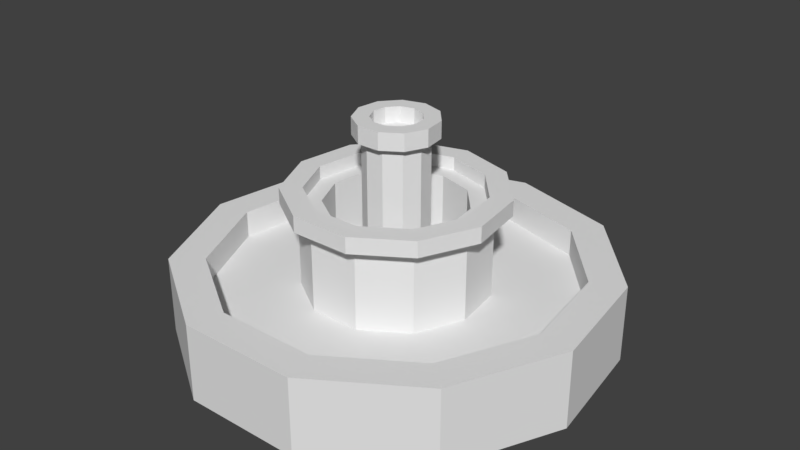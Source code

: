 # Source: fuente.blend  (saved by Blender 2.79.0; exported with 4.5.12 LTS)
import bpy
from mathutils import Matrix  # noqa: F401  (used for matrix-valued properties, if any)

bpy.ops.wm.read_factory_settings(use_empty=True)
scene = bpy.context.scene
scene.name = 'Scene'

# ---- collections
col_collection_1 = bpy.data.collections.new('Collection 1'); scene.collection.children.link(col_collection_1)

# ---- world
world_world = bpy.data.worlds.new('World'); scene.world = world_world
world_world.color = (0.05088, 0.05088, 0.05088)
world_world.use_sun_shadow = False
world_world.sun_shadow_jitter_overblur = 0.0
world_world.cycles.sampling_method = 'MANUAL'

# ---- meshes
me_cylinder_001 = bpy.data.meshes.new('Cylinder.001')
me_cylinder_001.from_pydata([(0.0, 1.58, 0.0), (0.0, 1.58, 2.0), (0.8542, 1.329, 0.0), (0.8542, 1.329, 2.0), (1.437, 0.6564, 0.0), (1.437, 0.6564, 2.0), (1.564, -0.2249, 0.0), (1.564, -0.2249, 2.0), (1.194, -1.035, 0.0), (1.194, -1.035, 2.0), (0.4451, -1.516, 0.0), (0.4451, -1.516, 2.0), (-0.4451, -1.516, 0.0), (-0.4451, -1.516, 2.0), (-1.194, -1.035, 0.0), (-1.194, -1.035, 2.0), (-1.564, -0.2249, 0.0), (-1.564, -0.2249, 2.0), (-1.437, 0.6564, 0.0), (-1.437, 0.6564, 2.0), (-0.8542, 1.329, 0.0), (-0.8542, 1.329, 2.0), (0.7146, 1.112, 2.0), (-2.567e-08, 1.322, 2.0), (1.202, 0.5491, 2.0), (1.308, -0.1881, 2.0), (0.999, -0.8656, 2.0), (0.3724, -1.268, 2.0), (-0.3724, -1.268, 2.0), (-0.999, -0.8656, 2.0), (-1.308, -0.1881, 2.0), (-1.202, 0.5491, 2.0), (-0.7146, 1.112, 2.0), (0.8542, 1.329, 3.101), (0.0, 1.58, 3.101), (1.437, 0.6564, 3.101), (1.564, -0.2249, 3.101), (1.194, -1.035, 3.101), (0.4451, -1.516, 3.101), (-0.4451, -1.516, 3.101), (-1.194, -1.035, 3.101), (-1.564, -0.2249, 3.101), (-1.437, 0.6564, 3.101), (-0.8542, 1.329, 3.101), (0.7146, 1.112, 3.101), (-2.567e-08, 1.322, 3.101), (1.202, 0.5491, 3.101), (1.308, -0.1881, 3.101), (0.999, -0.8656, 3.101), (0.3724, -1.268, 3.101), (-0.3724, -1.268, 3.101), (-0.999, -0.8656, 3.101), (-1.308, -0.1881, 3.101), (-1.202, 0.5491, 3.101), (-0.7146, 1.112, 3.101), (0.3629, 0.5647, 2.0), (-6.904e-08, 0.6713, 2.0), (0.6106, 0.2789, 2.0), (0.6645, -0.09553, 2.0), (0.5073, -0.4396, 2.0), (0.1891, -0.6441, 2.0), (-0.1891, -0.6441, 2.0), (-0.5073, -0.4396, 2.0), (-0.6645, -0.09553, 2.0), (-0.6106, 0.2789, 2.0), (-0.3629, 0.5647, 2.0), (0.3629, 0.5647, 5.359), (-6.904e-08, 0.6713, 5.359), (0.6106, 0.2789, 5.359), (0.6645, -0.09553, 5.359), (0.5073, -0.4396, 5.359), (0.1891, -0.6441, 5.359), (-0.1891, -0.6441, 5.359), (-0.5073, -0.4396, 5.359), (-0.6645, -0.09553, 5.359), (-0.6106, 0.2789, 5.359), (-0.3629, 0.5647, 5.359), (0.4288, 0.6672, 5.359), (-5.551e-08, 0.7931, 5.359), (0.7214, 0.3295, 5.359), (0.785, -0.1129, 5.359), (0.5994, -0.5194, 5.359), (0.2234, -0.761, 5.359), (-0.2234, -0.761, 5.359), (-0.5994, -0.5194, 5.359), (-0.785, -0.1129, 5.359), (-0.7214, 0.3295, 5.359), (-0.4288, 0.6672, 5.359), (0.4288, 0.6672, 6.006), (-5.551e-08, 0.7931, 6.006), (0.7214, 0.3295, 6.006), (0.785, -0.1129, 6.006), (0.5994, -0.5194, 6.006), (0.2234, -0.761, 6.006), (-0.2234, -0.761, 6.006), (-0.5994, -0.5194, 6.006), (-0.785, -0.1129, 6.006), (-0.7214, 0.3295, 6.006), (-0.4288, 0.6672, 6.006), (0.3421, 0.5323, 6.006), (-7.277e-08, 0.6328, 6.006), (0.5756, 0.2629, 6.006), (0.6263, -0.09006, 6.006), (0.4782, -0.4144, 6.006), (0.1783, -0.6072, 6.006), (-0.1783, -0.6072, 6.006), (-0.4782, -0.4144, 6.006), (-0.6263, -0.09005, 6.006), (-0.5756, 0.2629, 6.006), (-0.3421, 0.5323, 6.006), (0.3421, 0.5323, 5.469), (-7.277e-08, 0.6328, 5.469), (0.5756, 0.2629, 5.469), (0.6263, -0.09006, 5.469), (0.4782, -0.4144, 5.469), (0.1783, -0.6072, 5.469), (-0.1783, -0.6072, 5.469), (-0.4782, -0.4144, 5.469), (-0.6263, -0.09005, 5.469), (-0.5756, 0.2629, 5.469), (-0.3421, 0.5323, 5.469), (0.2746, 0.4273, 5.469), (-8.033e-08, 0.5079, 5.469), (0.462, 0.211, 5.469), (0.5027, -0.07228, 5.469), (0.3838, -0.3326, 5.469), (0.1431, -0.4873, 5.469), (-0.1431, -0.4873, 5.469), (-0.3838, -0.3326, 5.469), (-0.5027, -0.07228, 5.469), (-0.462, 0.211, 5.469), (-0.2746, 0.4273, 5.469), (0.2746, 0.4273, 2.986), (-8.033e-08, 0.5079, 2.986), (0.462, 0.211, 2.986), (0.5027, -0.07228, 2.986), (0.3838, -0.3326, 2.986), (0.1431, -0.4873, 2.986), (-0.1431, -0.4873, 2.986), (-0.3838, -0.3326, 2.986), (-0.5027, -0.07228, 2.986), (-0.462, 0.211, 2.986), (-0.2746, 0.4273, 2.986), (0.1273, 0.1981, 2.986), (-1.034e-07, 0.2355, 2.986), (0.2142, 0.09781, 2.986), (0.2331, -0.03351, 2.986), (0.1779, -0.1542, 2.986), (0.06634, -0.2259, 2.986), (-0.06634, -0.2259, 2.986), (-0.1779, -0.1542, 2.986), (-0.2331, -0.03351, 2.986), (-0.2142, 0.09781, 2.986), (-0.1273, 0.1981, 2.986), (0.1273, 0.1981, 8.054), (-2.015e-07, 0.2355, 8.054), (0.2142, 0.09781, 8.054), (0.2331, -0.03351, 8.054), (0.1779, -0.1542, 8.054), (0.06634, -0.2259, 8.054), (-0.06634, -0.2259, 8.054), (-0.1779, -0.1542, 8.054), (-0.2331, -0.03351, 8.054), (-0.2142, 0.09781, 8.054), (-0.1273, 0.1981, 8.054), (0.162, 0.252, 8.054), (-1.959e-07, 0.2996, 8.054), (0.2725, 0.1245, 8.054), (0.2966, -0.04264, 8.054), (0.2264, -0.1962, 8.054), (0.08441, -0.2875, 8.054), (-0.08441, -0.2875, 8.054), (-0.2264, -0.1962, 8.054), (-0.2966, -0.04264, 8.054), (-0.2725, 0.1245, 8.054), (-0.162, 0.252, 8.054), (0.162, 0.252, 8.739), (-2.204e-07, 0.2996, 8.739), (0.2725, 0.1245, 8.739), (0.2966, -0.04264, 8.739), (0.2264, -0.1962, 8.739), (0.08441, -0.2875, 8.739), (-0.08441, -0.2875, 8.739), (-0.2264, -0.1962, 8.739), (-0.2966, -0.04264, 8.739), (-0.2725, 0.1245, 8.739), (-0.162, 0.252, 8.739), (0.0975, 0.1517, 8.739), (-2.292e-07, 0.1803, 8.739), (0.164, 0.07492, 8.739), (0.1785, -0.02567, 8.739), (0.1363, -0.1181, 8.739), (0.05081, -0.173, 8.739), (-0.05081, -0.173, 8.739), (-0.1363, -0.1181, 8.739), (-0.1785, -0.02567, 8.739), (-0.164, 0.07492, 8.739), (-0.0975, 0.1517, 8.739), (0.0975, 0.1517, 8.123), (-2.292e-07, 0.1803, 8.123), (0.164, 0.07492, 8.123), (0.1785, -0.02567, 8.123), (0.1363, -0.1181, 8.123), (0.05081, -0.173, 8.123), (-0.05081, -0.173, 8.123), (-0.1363, -0.1181, 8.123), (-0.1785, -0.02567, 8.123), (-0.164, 0.07492, 8.123), (-0.0975, 0.1517, 8.123)], [], [(0, 1, 3, 2), (2, 3, 5, 4), (4, 5, 7, 6), (6, 7, 9, 8), (8, 9, 11, 10), (10, 11, 13, 12), (12, 13, 15, 14), (14, 15, 17, 16), (16, 17, 19, 18), (17, 15, 40, 41), (18, 19, 21, 20), (20, 21, 1, 0), (0, 2, 4, 6, 8, 10, 12, 14, 16, 18, 20), (26, 25, 58, 59), (7, 5, 35, 36), (26, 27, 49, 48), (21, 19, 42, 43), (11, 9, 37, 38), (25, 26, 48, 47), (32, 23, 45, 54), (24, 25, 47, 46), (15, 13, 39, 40), (5, 3, 33, 35), (31, 32, 54, 53), (42, 41, 52, 53), (41, 40, 51, 52), (40, 39, 50, 51), (39, 38, 49, 50), (38, 37, 48, 49), (37, 36, 47, 48), (33, 34, 45, 44), (36, 35, 46, 47), (34, 43, 54, 45), (35, 33, 44, 46), (43, 42, 53, 54), (27, 28, 50, 49), (3, 1, 34, 33), (28, 29, 51, 50), (13, 11, 38, 39), (1, 21, 43, 34), (29, 30, 52, 51), (23, 22, 44, 45), (9, 7, 36, 37), (19, 17, 41, 42), (30, 31, 53, 52), (22, 24, 46, 44), (61, 60, 71, 72), (23, 32, 65, 56), (22, 23, 56, 55), (30, 29, 62, 63), (27, 26, 59, 60), (24, 22, 55, 57), (31, 30, 63, 64), (28, 27, 60, 61), (25, 24, 57, 58), (32, 31, 64, 65), (29, 28, 61, 62), (66, 67, 78, 77), (58, 57, 68, 69), (65, 64, 75, 76), (62, 61, 72, 73), (59, 58, 69, 70), (56, 65, 76, 67), (55, 56, 67, 66), (63, 62, 73, 74), (60, 59, 70, 71), (57, 55, 66, 68), (64, 63, 74, 75), (80, 79, 90, 91), (74, 73, 84, 85), (71, 70, 81, 82), (68, 66, 77, 79), (75, 74, 85, 86), (72, 71, 82, 83), (69, 68, 79, 80), (76, 75, 86, 87), (73, 72, 83, 84), (70, 69, 80, 81), (67, 76, 87, 78), (96, 95, 106, 107), (87, 86, 97, 98), (84, 83, 94, 95), (81, 80, 91, 92), (78, 87, 98, 89), (77, 78, 89, 88), (85, 84, 95, 96), (82, 81, 92, 93), (79, 77, 88, 90), (86, 85, 96, 97), (83, 82, 93, 94), (102, 101, 112, 113), (93, 92, 103, 104), (90, 88, 99, 101), (97, 96, 107, 108), (94, 93, 104, 105), (91, 90, 101, 102), (98, 97, 108, 109), (95, 94, 105, 106), (92, 91, 102, 103), (89, 98, 109, 100), (88, 89, 100, 99), (115, 114, 125, 126), (109, 108, 119, 120), (106, 105, 116, 117), (103, 102, 113, 114), (100, 109, 120, 111), (99, 100, 111, 110), (107, 106, 117, 118), (104, 103, 114, 115), (101, 99, 110, 112), (108, 107, 118, 119), (105, 104, 115, 116), (131, 130, 141, 142), (112, 110, 121, 123), (119, 118, 129, 130), (116, 115, 126, 127), (113, 112, 123, 124), (120, 119, 130, 131), (117, 116, 127, 128), (114, 113, 124, 125), (111, 120, 131, 122), (110, 111, 122, 121), (118, 117, 128, 129), (137, 136, 147, 148), (128, 127, 138, 139), (125, 124, 135, 136), (122, 131, 142, 133), (121, 122, 133, 132), (129, 128, 139, 140), (126, 125, 136, 137), (123, 121, 132, 134), (130, 129, 140, 141), (127, 126, 137, 138), (124, 123, 134, 135), (150, 149, 160, 161), (134, 132, 143, 145), (141, 140, 151, 152), (138, 137, 148, 149), (135, 134, 145, 146), (142, 141, 152, 153), (139, 138, 149, 150), (136, 135, 146, 147), (133, 142, 153, 144), (132, 133, 144, 143), (140, 139, 150, 151), (156, 154, 165, 167), (147, 146, 157, 158), (144, 153, 164, 155), (143, 144, 155, 154), (151, 150, 161, 162), (148, 147, 158, 159), (145, 143, 154, 156), (152, 151, 162, 163), (149, 148, 159, 160), (146, 145, 156, 157), (153, 152, 163, 164), (172, 171, 182, 183), (163, 162, 173, 174), (160, 159, 170, 171), (157, 156, 167, 168), (164, 163, 174, 175), (161, 160, 171, 172), (158, 157, 168, 169), (155, 164, 175, 166), (154, 155, 166, 165), (162, 161, 172, 173), (159, 158, 169, 170), (178, 176, 187, 189), (169, 168, 179, 180), (166, 175, 186, 177), (165, 166, 177, 176), (173, 172, 183, 184), (170, 169, 180, 181), (167, 165, 176, 178), (174, 173, 184, 185), (171, 170, 181, 182), (168, 167, 178, 179), (175, 174, 185, 186), (191, 190, 201, 202), (185, 184, 195, 196), (182, 181, 192, 193), (179, 178, 189, 190), (186, 185, 196, 197), (183, 182, 193, 194), (180, 179, 190, 191), (177, 186, 197, 188), (176, 177, 188, 187), (184, 183, 194, 195), (181, 180, 191, 192), (198, 199, 208, 207, 206, 205, 204, 203, 202, 201, 200), (188, 197, 208, 199), (187, 188, 199, 198), (195, 194, 205, 206), (192, 191, 202, 203), (189, 187, 198, 200), (196, 195, 206, 207), (193, 192, 203, 204), (190, 189, 200, 201), (197, 196, 207, 208), (194, 193, 204, 205)])
me_cylinder_001.use_remesh_preserve_volume = False
me_cylinder_001.use_remesh_preserve_attributes = False
me_cylinder_001.use_mirror_vertex_groups = False
me_cylinder_001.update()

# ---- objects
ob_cylinder_001 = bpy.data.objects.new('Cylinder.001', me_cylinder_001)

# ---- transforms, parenting, visibility, modifiers, constraints
ob_cylinder_001.location = (0.0, 0.0, 0.0)
ob_cylinder_001.scale = (1.215, 1.215, 0.2248)
ob_cylinder_001.lineart.crease_threshold = 0.0

# ---- collection membership
col_collection_1.objects.link(ob_cylinder_001)

# ---- scene / render settings (as saved in the file)
scene.frame_start = 1; scene.frame_end = 250; scene.frame_set(4)
scene.render.engine = 'BLENDER_EEVEE_NEXT'
scene.render.resolution_percentage = 50
scene.render.dither_intensity = 0.0
scene.cycles.use_denoising = False
scene.cycles.samples = 128
scene.cycles.sampling_pattern = 'TABULATED_SOBOL'
scene.cycles.use_adaptive_sampling = False
scene.cycles.use_light_tree = False
scene.cycles.blur_glossy = 0.0
scene.cycles.sample_clamp_indirect = 0.0
scene.view_settings.view_transform = 'Standard'
bpy.context.view_layer.update()

# ---- added for rendering (the .blend has no active camera and no usable light): camera, sun
cam_auto = bpy.data.cameras.new('AutoCamera')
cam_auto.lens = 50.0
cam_auto.sensor_width = 36.0
cam_auto.clip_end = 1000.0
ob_auto_camera = bpy.data.objects.new('AutoCamera', cam_auto)
scene.collection.objects.link(ob_auto_camera)
ob_auto_camera.location = (5.27236, -6.28793, 5.20002)
ob_auto_camera.rotation_euler = (1.09748, -7.21219e-08, 0.694738)
scene.camera = ob_auto_camera
light_auto_sun = bpy.data.lights.new('AutoSun', 'SUN')
light_auto_sun.energy = 3.0
light_auto_sun.angle = 0.0523599
ob_auto_sun = bpy.data.objects.new('AutoSun', light_auto_sun)
scene.collection.objects.link(ob_auto_sun)
ob_auto_sun.rotation_euler = (0.872665, 0.174533, 0.523599)
bpy.context.view_layer.update()
